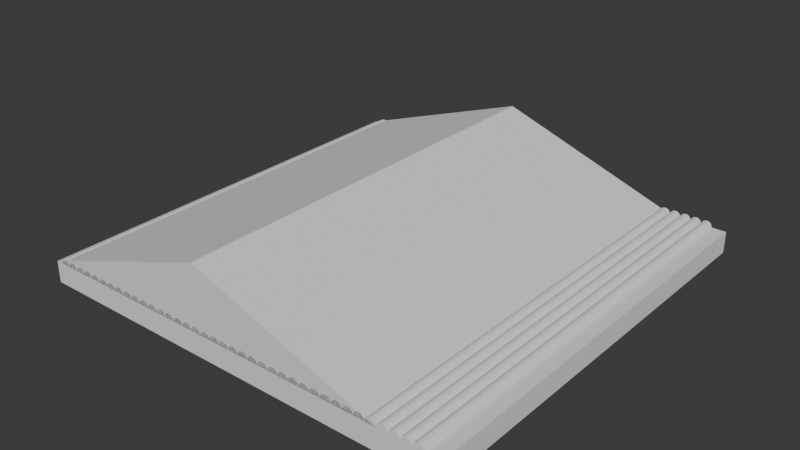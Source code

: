 # Source: terrain8.blend  (saved by Blender 4.4.32; exported with 4.5.12 LTS)
import bpy
from mathutils import Matrix  # noqa: F401  (used for matrix-valued properties, if any)

bpy.ops.wm.read_factory_settings(use_empty=True)
scene = bpy.context.scene
scene.name = 'Scene'

# ---- collections
col_collection = bpy.data.collections.new('Collection'); scene.collection.children.link(col_collection)

# ---- world
world_world = bpy.data.worlds.new('World'); scene.world = world_world
world_world.use_nodes = True; world_world.node_tree.nodes.clear()
_N = world_world.node_tree.nodes; _L = world_world.node_tree.links
n0 = _N.new('ShaderNodeOutputWorld'); n0.name = 'World Output'; n0.location = (300, 300)
n1 = _N.new('ShaderNodeBackground'); n1.name = 'Background'; n1.location = (10, 300)
n1.inputs[0].default_value = (0.05088, 0.05088, 0.05088, 1.0)
_L.new(n1.outputs[0], n0.inputs[0])
n0.is_active_output = True
world_world.color = (0.05088, 0.05088, 0.05088)
world_world.sun_shadow_jitter_overblur = 0.0

# ---- meshes
me_cube_001 = bpy.data.meshes.new('Cube.001')
me_cube_001.from_pydata([(-1.0, -1.0, -1.0), (-1.0, -1.0, 1.0), (-1.0, 1.0, -1.0), (-1.0, 1.0, 1.0), (1.0, -1.0, -1.0), (1.0, -1.0, 1.0), (1.0, 1.0, -1.0), (1.0, 1.0, 1.0)], [], [(0, 1, 3, 2), (2, 3, 7, 6), (6, 7, 5, 4), (4, 5, 1, 0), (2, 6, 4, 0), (7, 3, 1, 5)])
_uv = me_cube_001.uv_layers.new(name='UVMap')
_uv.uv.foreach_set('vector', [0.375, 0.0, 0.625, 0.0, 0.625, 0.25, 0.375, 0.25, 0.375, 0.25, 0.625, 0.25, 0.625, 0.5, 0.375, 0.5, 0.375, 0.5, 0.625, 0.5, 0.625, 0.75, 0.375, 0.75, 0.375, 0.75, 0.625, 0.75, 0.625, 1.0, 0.375, 1.0, 0.125, 0.5, 0.375, 0.5, 0.375, 0.75, 0.125, 0.75, 0.625, 0.5, 0.875, 0.5, 0.875, 0.75, 0.625, 0.75])
me_cube_001.materials.append(None)
me_cube_001.update()
me_cylinder_001 = bpy.data.meshes.new('Cylinder.001')
me_cylinder_001.from_pydata([(0.025, 0.025, -2.0), (0.025, 0.025, 0.0), (0.02988, 0.02452, -2.0), (0.02988, 0.02452, 0.0), (0.03457, 0.0231, -2.0), (0.03457, 0.0231, 0.0), (0.03889, 0.02079, -2.0), (0.03889, 0.02079, 0.0), (0.04268, 0.01768, -2.0), (0.04268, 0.01768, 0.0), (0.04579, 0.01389, -2.0), (0.04579, 0.01389, 0.0), (0.0481, 0.009567, -2.0), (0.0481, 0.009567, 0.0), (0.04952, 0.004877, -2.0), (0.04952, 0.004877, 0.0), (0.05, 0.0, -2.0), (0.05, 0.0, 0.0), (-2.421e-08, 0.0, -2.0), (-2.421e-08, 0.0, 0.0), (0.0004803, 0.004877, -2.0), (0.0004803, 0.004877, 0.0), (0.001903, 0.009567, -2.0), (0.001903, 0.009567, 0.0), (0.004213, 0.01389, -2.0), (0.004213, 0.01389, 0.0), (0.007322, 0.01768, -2.0), (0.007322, 0.01768, 0.0), (0.01111, 0.02079, -2.0), (0.01111, 0.02079, 0.0), (0.01543, 0.0231, -2.0), (0.01543, 0.0231, 0.0), (0.02012, 0.02452, -2.0), (0.02012, 0.02452, 0.0)], [], [(0, 1, 3, 2), (2, 3, 5, 4), (4, 5, 7, 6), (6, 7, 9, 8), (8, 9, 11, 10), (10, 11, 13, 12), (12, 13, 15, 14), (14, 15, 17, 16), (16, 17, 19, 18), (2, 4, 6, 8, 10, 12, 14, 16, 18, 20, 22, 24, 26, 28, 30, 32, 0), (1, 33, 31, 29, 27, 25, 23, 21, 19, 17, 15, 13, 11, 9, 7, 5, 3), (18, 19, 21, 20), (20, 21, 23, 22), (22, 23, 25, 24), (24, 25, 27, 26), (26, 27, 29, 28), (28, 29, 31, 30), (30, 31, 33, 32), (32, 33, 1, 0)])
_uv = me_cylinder_001.uv_layers.new(name='UVMap')
_uv.uv.foreach_set('vector', [1.0, 0.0, 1.0, 1.0, 0.9688, 1.0, 0.9688, 0.0, 0.9688, 0.0, 0.9688, 1.0, 0.9375, 1.0, 0.9375, 0.0, 0.9375, 0.0, 0.9375, 1.0, 0.9062, 1.0, 0.9062, 0.0, 0.9062, 0.0, 0.9062, 1.0, 0.875, 1.0, 0.875, 0.0, 0.875, 0.0, 0.875, 1.0, 0.8438, 1.0, 0.8438, 0.0, 0.8438, 0.0, 0.8438, 1.0, 0.8125, 1.0, 0.8125, 0.0, 0.8125, 0.0, 0.8125, 1.0, 0.7812, 1.0, 0.7812, 0.0, 0.7812, 0.0, 0.7812, 1.0, 0.75, 1.0, 0.75, 0.0, 0.75, 0.0, 0.75, 1.0, 0.25, 1.0, 0.25, 0.0, 0.9688, 0.0, 0.9375, 0.0, 0.9062, 0.0, 0.875, 0.0, 0.8438, 0.0, 0.8125, 0.0, 0.7812, 0.0, 0.75, 0.0, 0.25, 0.0, 0.2188, 0.0, 0.1875, 0.0, 0.1562, 0.0, 0.125, 0.0, 0.09375, 0.0, 0.0625, 0.0, 0.03125, 0.0, 0.0, 0.0, 0.0, 1.0, 0.03125, 1.0, 0.0625, 1.0, 0.09375, 1.0, 0.125, 1.0, 0.1562, 1.0, 0.1875, 1.0, 0.2188, 1.0, 0.25, 1.0, 0.75, 1.0, 0.7812, 1.0, 0.8125, 1.0, 0.8438, 1.0, 0.875, 1.0, 0.9062, 1.0, 0.9375, 1.0, 0.9688, 1.0, 0.25, 0.0, 0.25, 1.0, 0.2188, 1.0, 0.2188, 0.0, 0.2188, 0.0, 0.2188, 1.0, 0.1875, 1.0, 0.1875, 0.0, 0.1875, 0.0, 0.1875, 1.0, 0.1562, 1.0, 0.1562, 0.0, 0.1562, 0.0, 0.1562, 1.0, 0.125, 1.0, 0.125, 0.0, 0.125, 0.0, 0.125, 1.0, 0.09375, 1.0, 0.09375, 0.0, 0.09375, 0.0, 0.09375, 1.0, 0.0625, 1.0, 0.0625, 0.0, 0.0625, 0.0, 0.0625, 1.0, 0.03125, 1.0, 0.03125, 0.0, 0.03125, 0.0, 0.03125, 1.0, 0.0, 1.0, 0.0, 0.0])
me_cylinder_001.update()
me_cylinder_002 = bpy.data.meshes.new('Cylinder.002')
me_cylinder_002.from_pydata([(0.866, 0.3, -2.0), (0.866, 0.3, 0.0), (1.732, 5.96e-08, -2.0), (1.732, 5.96e-08, 0.0), (5.96e-08, 5.96e-08, -2.0), (5.96e-08, 5.96e-08, 0.0)], [], [(0, 1, 3, 2), (2, 3, 5, 4), (3, 1, 5), (4, 5, 1, 0), (0, 2, 4)])
_uv = me_cylinder_002.uv_layers.new(name='UVMap')
_uv.uv.foreach_set('vector', [1.0, 0.5, 1.0, 1.0, 0.6667, 1.0, 0.6667, 0.5, 0.6667, 0.5, 0.6667, 1.0, 0.3333, 1.0, 0.3333, 0.5, 0.4578, 0.13, 0.25, 0.49, 0.04215, 0.13, 0.3333, 0.5, 0.3333, 1.0, -5.96e-08, 1.0, -5.96e-08, 0.5, 0.75, 0.49, 0.9578, 0.13, 0.5422, 0.13])
me_cylinder_002.update()

# ---- objects
ob_cube = bpy.data.objects.new('Cube', me_cube_001)
ob_cylinder = bpy.data.objects.new('Cylinder', me_cylinder_001)
ob_cylinder_001 = bpy.data.objects.new('Cylinder.001', me_cylinder_002)

# ---- transforms, parenting, visibility, modifiers, constraints
ob_cube.location = (0.0, 0.0, 0.0)
ob_cube.scale = (1.0, 1.0, 0.05)
ob_cylinder.location = (-0.9686, -1.0, 0.05)
ob_cylinder.rotation_euler = (1.571, -0.0, 0.0)
ob_cylinder.scale = (1.0, 1.0, 1.0)
_m = ob_cylinder.modifiers.new('Array', 'ARRAY')
_m.count = 38
ob_cylinder_001.location = (-1.0, -1.0, 0.05)
ob_cylinder_001.rotation_euler = (1.571, -0.0, 0.0)

# ---- collection membership
col_collection.objects.link(ob_cube)
col_collection.objects.link(ob_cylinder)
col_collection.objects.link(ob_cylinder_001)

# ---- scene / render settings (as saved in the file)
scene.frame_start = 1; scene.frame_end = 250; scene.frame_set(41)
scene.render.engine = 'BLENDER_EEVEE_NEXT'
bpy.context.view_layer.update()

# ---- added for rendering (the .blend has no active camera and no usable light): camera, sun
cam_auto = bpy.data.cameras.new('AutoCamera')
cam_auto.lens = 50.0
cam_auto.sensor_width = 36.0
cam_auto.clip_end = 1000.0
ob_auto_camera = bpy.data.objects.new('AutoCamera', cam_auto)
scene.collection.objects.link(ob_auto_camera)
ob_auto_camera.location = (2.64297, -3.17157, 2.26438)
ob_auto_camera.rotation_euler = (1.09748, -7.21219e-08, 0.694738)
scene.camera = ob_auto_camera
light_auto_sun = bpy.data.lights.new('AutoSun', 'SUN')
light_auto_sun.energy = 3.0
light_auto_sun.angle = 0.0523599
ob_auto_sun = bpy.data.objects.new('AutoSun', light_auto_sun)
scene.collection.objects.link(ob_auto_sun)
ob_auto_sun.rotation_euler = (0.872665, 0.174533, 0.523599)
bpy.context.view_layer.update()
